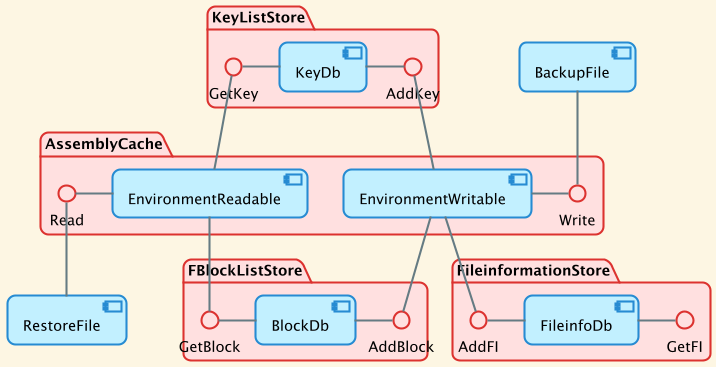

The diagram above was rendered by PlantUML. Its source (embedded in the PNG):
@startuml assemblycache components
!theme sunlust

package "AssemblyCache" {
    [EnvironmentReadable] -left- Read
    Write -left- [EnvironmentWritable]
}
package "KeyListStore" {
    AddKey -left- [KeyDb]
    [KeyDb] -left- GetKey
}
package "FBlockListStore" {
    AddBlock -left- [BlockDb]
    [BlockDb] -left- GetBlock

}
package "FileinformationStore" {
    AddFI - [FileinfoDb]
    [FileinfoDb] - GetFI
}
[BackupFile] -down- Write
[RestoreFile] -up- Read

[EnvironmentWritable] -up- AddKey
[EnvironmentWritable] -down- AddBlock
[EnvironmentWritable] -down- AddFI

[EnvironmentReadable] -up- GetKey
[EnvironmentReadable] -down- GetBlock

@enduml